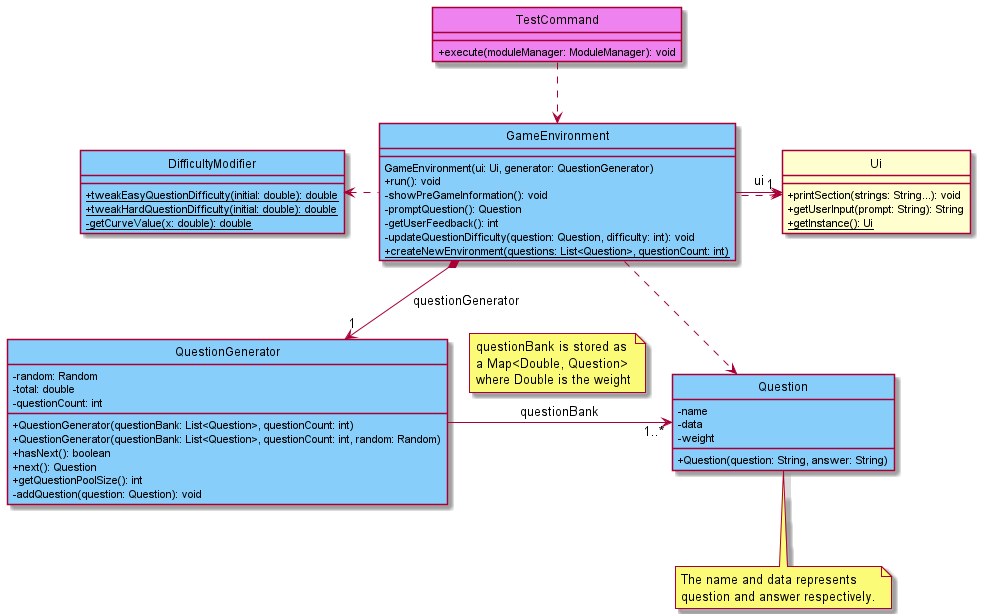

The diagram above was rendered by PlantUML. Its source (embedded in the PNG):
@startuml
'https://plantuml.com/class-diagram

!include ClassStyle.puml

TestCommand ..> GameEnvironment

GameEnvironment -> "1" Ui : "ui"
Ui <. GameEnvironment
GameEnvironment *--> "1" QuestionGenerator : "questionGenerator"
DifficultyModifier <. GameEnvironment
QuestionGenerator -> "1..*" Question : "questionBank"
note top on link 
  questionBank is stored as
  a Map<Double, Question>
  where Double is the weight
endnote
GameEnvironment ..>  Question

class TestCommand COMMAND_COLOR{
  + execute(moduleManager: ModuleManager): void
}

class GameEnvironment ACTIVERECALL_COLOR{
  GameEnvironment(ui: Ui, generator: QuestionGenerator)
  + run(): void
  - showPreGameInformation(): void
  - promptQuestion(): Question
  - getUserFeedback(): int
  - updateQuestionDifficulty(question: Question, difficulty: int): void
  + {static} createNewEnvironment(questions: List<Question>, questionCount: int)
}

class QuestionGenerator ACTIVERECALL_COLOR{
  - random: Random
  - total: double
  - questionCount: int
  + QuestionGenerator(questionBank: List<Question>, questionCount: int)
  + QuestionGenerator(questionBank: List<Question>, questionCount: int, random: Random)
  + hasNext(): boolean
  + next(): Question
  + getQuestionPoolSize(): int
  - addQuestion(question: Question): void
}

class Question ACTIVERECALL_COLOR{
  - name
  - data
  - weight
  + Question(question: String, answer: String)
}

note bottom of Question
  The name and data represents
  question and answer respectively.
endnote

class Ui {
  + printSection(strings: String...): void
  + getUserInput(prompt: String): String
  + {static} getInstance(): Ui
}

class DifficultyModifier ACTIVERECALL_COLOR{
  + {static} tweakEasyQuestionDifficulty(initial: double): double
  + {static} tweakHardQuestionDifficulty(initial: double): double
  - {static} getCurveValue(x: double): double
}


@enduml